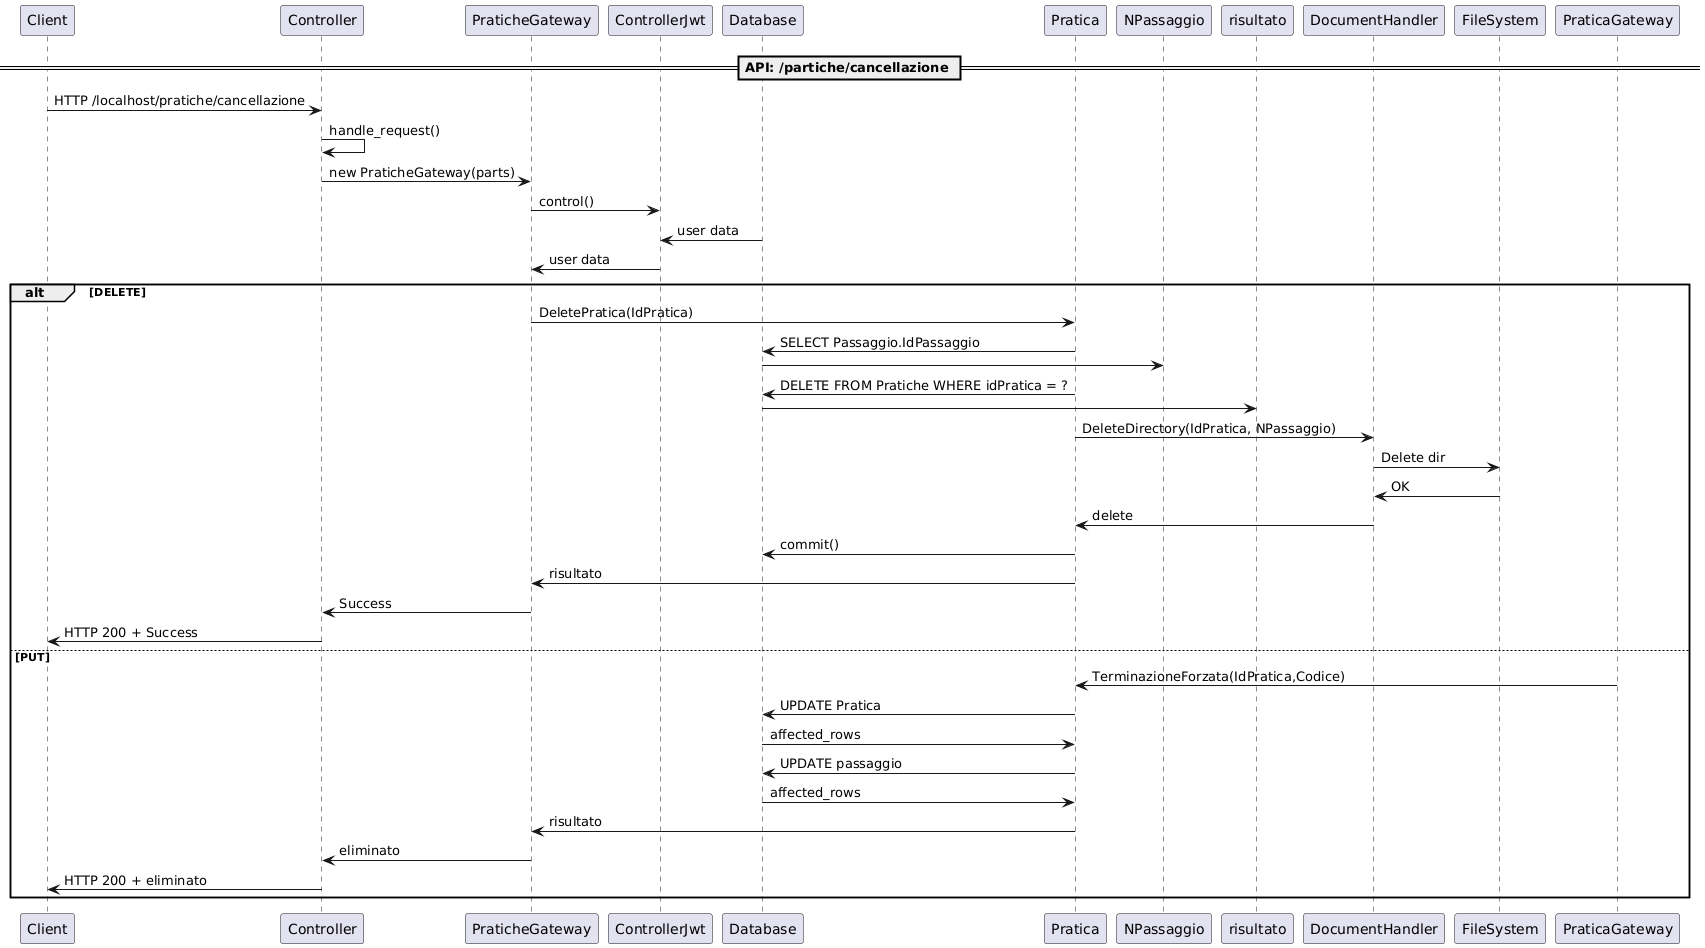

The diagram above was rendered by PlantUML. Its source (embedded in the PNG):
@startuml
== API: /partiche/cancellazione ==
Client -> Controller : HTTP /localhost/pratiche/cancellazione
Controller -> Controller : handle_request()
Controller -> PraticheGateway : new PraticheGateway(parts)
PraticheGateway -> ControllerJwt : control()
Database -> ControllerJwt : user data
ControllerJwt -> PraticheGateway : user data
alt DELETE
   PraticheGateway -> Pratica : DeletePratica(IdPratica)
   Pratica -> Database : SELECT Passaggio.IdPassaggio
   Database -> NPassaggio
   Pratica -> Database : DELETE FROM Pratiche WHERE idPratica = ?
   Database -> risultato
   Pratica -> DocumentHandler : DeleteDirectory(IdPratica, NPassaggio)
   DocumentHandler -> FileSystem : Delete dir
   FileSystem -> DocumentHandler : OK
   DocumentHandler -> Pratica : delete
   Pratica -> Database : commit()
   Pratica -> PraticheGateway : risultato
   PraticheGateway -> Controller : Success
   Controller -> Client : HTTP 200 + Success
else PUT
   PraticaGateway -> Pratica : TerminazioneForzata(IdPratica,Codice)
   Pratica -> Database : UPDATE Pratica
   Database -> Pratica : affected_rows
   Pratica -> Database : UPDATE passaggio
   Database -> Pratica : affected_rows
   Pratica -> PraticheGateway : risultato
   PraticheGateway -> Controller : eliminato
   Controller -> Client : HTTP 200 + eliminato
end
@enduml